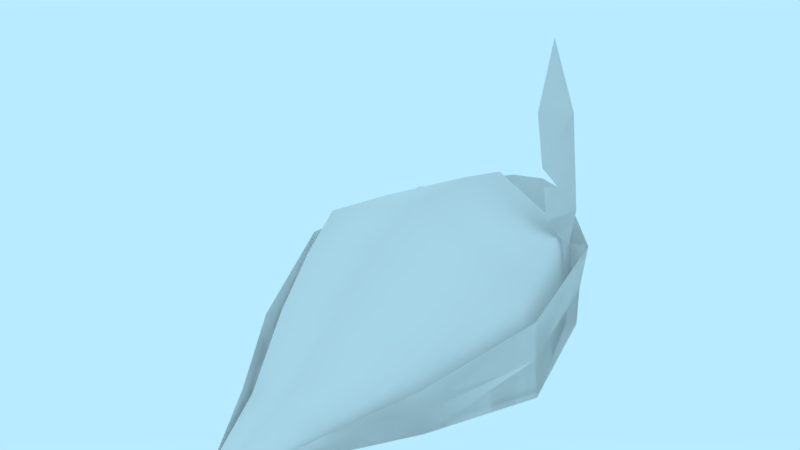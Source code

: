 # Source: pickup-hunters-hat.blend  (saved by Blender 2.79.0; exported with 4.5.12 LTS)
import bpy
from mathutils import Matrix  # noqa: F401  (used for matrix-valued properties, if any)

bpy.ops.wm.read_factory_settings(use_empty=True)
scene = bpy.context.scene
scene.name = 'Scene'

# ---- collections
col_collection_1 = bpy.data.collections.new('Collection 1'); scene.collection.children.link(col_collection_1)

# ---- materials (node trees are filled in below, after node groups)
mat_material = bpy.data.materials.new('Material')
mat_material.alpha_threshold = 0.0
mat_material.use_transparent_shadow = False
mat_material.roughness = 0.5

# ---- material node trees

# ---- world
world_world = bpy.data.worlds.new('World'); scene.world = world_world
world_world.color = (0.4794, 0.8327, 1.0)
world_world.use_sun_shadow = False
world_world.sun_shadow_jitter_overblur = 0.0
world_world.cycles.sampling_method = 'MANUAL'

# ---- meshes
me_pickup_hunters_hat = bpy.data.meshes.new('pickup-hunters-hat')
me_pickup_hunters_hat.from_pydata([(-0.07338, 1.132e-08, 0.259), (0.07338, 1.132e-08, 0.259), (-0.04394, -1.261e-08, -0.2885), (0.0724, 0.03134, 0.2624), (-0.1365, 6.686e-09, 0.153), (-0.1457, -8.205e-09, -0.1877), (-0.2017, -1.585e-12, -3.625e-05), (0.1457, -8.205e-09, -0.1877), (0.1365, 6.686e-09, 0.153), (0.2017, -1.585e-12, -3.626e-05), (-0.05814, 0.02996, 0.259), (0.05814, 0.02996, 0.259), (-0.03481, 0.05062, -0.2779), (0.03481, 0.05062, -0.2779), (0.2017, -1.585e-12, -3.626e-05), (0.0211, 1.586e-08, 0.3629), (-0.1081, 0.0842, 0.153), (-0.1155, 0.141, -0.1877), (-0.1598, 0.1557, -0.004891), (0.1155, 0.141, -0.1877), (0.1081, 0.0842, 0.153), (0.1598, 0.1557, -0.004891), (0.0, 0.03672, 0.259), (0.0, -1.305e-08, -0.2986), (0.0, 1.656e-08, 0.3789), (0.0, 0.1608, -0.1877), (-1.774e-08, 0.1921, -0.004891), (-8.872e-09, 0.102, 0.153), (0.0, 0.04954, 0.259), (0.0, 0.08371, -0.2881), (0.0, 0.1997, -0.1877), (-1.774e-08, 0.2237, -0.004891), (-8.872e-09, 0.1392, 0.153), (-0.0724, 0.03134, 0.2624), (0.0724, 0.03134, 0.2624), (-0.04731, 0.1434, -0.2948), (0.04731, 0.1434, -0.2948), (-0.1361, 0.06828, 0.1562), (-0.1518, 0.1278, -0.1915), (-0.193, 0.1126, 0.0001435), (0.1518, 0.1278, -0.1915), (0.1361, 0.06828, 0.1562), (0.193, 0.1126, 0.0001435), (-0.0211, 1.586e-08, 0.3629), (-0.0724, 0.03134, 0.2624), (0.0, 0.1469, -0.3058), (0.04394, 0.06267, -0.2885), (0.0, 0.06441, -0.2986), (0.1457, 0.058, -0.1877), (0.1958, 0.05628, -3.626e-05), (-0.04394, -1.261e-08, -0.2885), (0.0, -1.305e-08, -0.2986), (0.0, -1.305e-08, -0.2986), (-0.1365, 0.03414, 0.153), (0.1365, 0.03414, 0.153), (-0.1958, 0.05628, -3.625e-05), (-0.1457, 0.058, -0.1877), (-0.04394, 0.06267, -0.2885), (0.0211, 1.586e-08, 0.3629), (0.2017, -1.585e-12, -3.626e-05), (0.1457, -8.205e-09, -0.1877), (-0.1457, -8.205e-09, -0.1877), (0.1365, 6.686e-09, 0.153), (-0.2017, -1.585e-12, -3.625e-05), (0.1457, -8.205e-09, -0.1877), (0.1365, 6.686e-09, 0.153), (-0.2017, -1.585e-12, -3.625e-05), (-0.1457, -8.205e-09, -0.1877), (-0.1365, 6.686e-09, 0.153), (-0.07338, 1.132e-08, 0.259), (-0.1365, 6.686e-09, 0.153), (-0.04394, -1.261e-08, -0.2885), (0.07338, 1.132e-08, 0.259), (0.04394, -1.261e-08, -0.2885), (0.04394, -1.261e-08, -0.2885), (0.0211, 1.586e-08, 0.3629), (0.07338, 1.132e-08, 0.259), (-0.0211, 1.586e-08, 0.3629), (-0.07338, 1.132e-08, 0.259), (-0.04731, 0.1434, -0.2948), (0.04731, 0.1434, -0.2948), (-0.1361, 0.06828, 0.1562), (-0.1518, 0.1278, -0.1915), (-0.193, 0.1126, 0.0001435), (0.1518, 0.1278, -0.1915), (0.1361, 0.06828, 0.1562), (0.193, 0.1126, 0.0001435), (0.0, 0.1469, -0.3058), (0.04394, 0.06267, -0.2885), (0.0, 0.06441, -0.2986), (0.1457, 0.058, -0.1877), (0.1958, 0.05628, -3.626e-05), (-0.1365, 0.03414, 0.153), (0.1365, 0.03414, 0.153), (-0.1958, 0.05628, -3.625e-05), (-0.1457, 0.058, -0.1877), (-0.04394, 0.06267, -0.2885), (0.04394, -1.261e-08, -0.2885), (-0.0211, 1.586e-08, 0.3629), (0.1366, 0.1533, -0.09828), (-1.277e-08, 0.186, 0.08566), (0.135, 0.1272, 0.07332), (-0.1366, 0.1533, -0.09828), (-0.135, 0.1272, 0.07332), (-8.277e-09, 0.2211, -0.1002), (0.1482, 0.07097, -0.1566), (0.1305, 0.1344, -0.1644), (0.1175, 0.1782, -0.1328), (0.07864, 0.3183, -0.156), (0.05647, 0.4025, -0.2219), (0.08613, 0.2982, -0.2362), (0.1212, 0.1707, -0.2038), (0.1314, 0.132, -0.1729), (0.1493, 0.06738, -0.1617), (0.09806, 0.2483, -0.1444), (0.1051, 0.223, -0.1402), (0.1084, 0.2137, -0.1705), (0.1482, 0.07097, -0.1566), (0.1305, 0.1344, -0.1644), (0.1175, 0.1782, -0.1328), (0.07864, 0.3183, -0.156), (0.05647, 0.4025, -0.2219), (0.08613, 0.2982, -0.2362), (0.1212, 0.1707, -0.2038), (0.1314, 0.132, -0.1729), (0.1493, 0.06738, -0.1617), (0.09806, 0.2483, -0.1444), (0.1051, 0.223, -0.1402), (0.1084, 0.2137, -0.1705)], [], [(25, 52, 73, 60), (22, 24, 43, 69), (25, 26, 63, 61), (26, 27, 68, 63), (22, 27, 65, 72), (30, 19, 13, 29), (28, 10, 43, 24), (30, 17, 102, 104), (31, 18, 103, 100), (28, 11, 20, 32), (14, 60, 19, 99, 21), (68, 69, 10, 16), (65, 14, 21, 101, 20), (72, 65, 20, 11), (69, 43, 10), (63, 68, 16, 103, 18), (61, 63, 18, 102, 17), (50, 61, 17, 12), (75, 72, 11), (52, 50, 12, 29), (60, 73, 13, 19), (73, 52, 29, 13), (10, 28, 32, 16), (21, 31, 100, 101), (19, 30, 104, 99), (11, 28, 24, 75), (17, 30, 29, 12), (69, 68, 27, 22), (14, 65, 27, 26), (60, 14, 26, 25), (72, 75, 24, 22), (61, 50, 52, 25), (47, 45, 36, 46), (46, 36, 40, 48), (49, 48, 40, 42), (15, 1, 34), (53, 0, 33, 37), (54, 49, 42, 41), (54, 41, 34, 1), (53, 37, 39, 55), (55, 39, 38, 56), (57, 56, 38, 35), (47, 57, 35, 45), (77, 33, 0), (88, 90, 84, 80), (23, 2, 57, 47), (2, 5, 56, 57), (6, 55, 56, 5), (4, 53, 55, 6), (8, 54, 1), (8, 9, 49, 54), (4, 0, 53), (89, 88, 80, 87), (9, 7, 48, 49), (74, 46, 48, 7), (23, 47, 46, 74), (91, 86, 84, 90), (58, 3, 76), (92, 81, 44, 78), (93, 85, 86, 91), (93, 76, 3, 85), (92, 94, 83, 81), (94, 95, 82, 83), (96, 79, 82, 95), (89, 87, 79, 96), (98, 78, 44), (51, 89, 96, 71), (71, 96, 95, 67), (66, 67, 95, 94), (70, 66, 94, 92), (62, 76, 93), (62, 93, 91, 59), (70, 92, 78), (59, 91, 90, 64), (97, 64, 90, 88), (51, 97, 88, 89), (99, 104, 31, 21), (104, 102, 18, 31), (100, 103, 16, 32), (101, 100, 32, 20), (105, 106, 112, 113), (106, 107, 111, 112), (115, 116, 111, 107), (111, 116, 110), (114, 108, 110, 116), (109, 110, 108), (117, 125, 124, 118), (118, 124, 123, 119), (127, 119, 123, 128), (123, 122, 128), (126, 128, 122, 120), (121, 120, 122)])
me_pickup_hunters_hat.polygons.foreach_set('use_smooth', [1, 1, 1, 1, 1, 1, 1, 1, 1, 1, 1, 1, 1, 1, 1, 1, 1, 1, 1, 1, 1, 1, 1, 1, 1, 1, 1, 1, 1, 1, 1, 1, 1, 1, 1, 1, 1, 1, 1, 1, 1, 1, 1, 1, 1, 1, 1, 1, 1, 1, 1, 1, 1, 1, 1, 1, 1, 1, 1, 1, 1, 1, 1, 1, 1, 1, 1, 1, 1, 1, 1, 1, 1, 1, 1, 1, 1, 1, 1, 1, 0, 0, 0, 0, 0, 0, 0, 0, 0, 0, 0, 0])
_k = set([(0, 4), (1, 8), (2, 5), (2, 23), (3, 58), (3, 85), (4, 6), (5, 6), (7, 9), (7, 74), (8, 9), (14, 60), (14, 65), (15, 34), (23, 74), (24, 43), (24, 75), (33, 37), (33, 77), (34, 41), (35, 38), (35, 45), (36, 40), (36, 45), (37, 39), (38, 39), (40, 42), (41, 42), (43, 69), (44, 81), (44, 98), (50, 52), (50, 61), (51, 71), (51, 97), (52, 73), (59, 62), (59, 64), (60, 73), (61, 63), (62, 76), (63, 68), (64, 97), (65, 72), (66, 67), (66, 70), (67, 71), (68, 69), (70, 78), (72, 75), (79, 82), (79, 87), (80, 84), (80, 87), (81, 83), (82, 83), (84, 86), (85, 86)])
me_pickup_hunters_hat.attributes.new('sharp_edge', 'BOOLEAN', 'EDGE').data.foreach_set('value', [ (min(e.vertices), max(e.vertices)) in _k for e in me_pickup_hunters_hat.edges])
_uv = me_pickup_hunters_hat.uv_layers.new(name='UVMap')
_uv.uv.foreach_set('vector', [0.4514, 0.1835, 0.4534, 0.08753, 0.4848, 0.09403, 0.5624, 0.1639, 0.4459, 0.4534, 0.4443, 0.5351, 0.4306, 0.5247, 0.3941, 0.4576, 0.4514, 0.1835, 0.4495, 0.2805, 0.3044, 0.286, 0.3414, 0.1594, 0.4495, 0.2805, 0.4475, 0.3779, 0.3479, 0.3893, 0.3044, 0.286, 0.4459, 0.4534, 0.4475, 0.3779, 0.5465, 0.3933, 0.4975, 0.4597, 0.2129, 0.8587, 0.2737, 0.864, 0.2371, 0.9364, 0.2118, 0.9278, 0.2177, 0.5788, 0.1727, 0.574, 0.2032, 0.4961, 0.2193, 0.4852, 0.2129, 0.8587, 0.1521, 0.862, 0.1393, 0.815, 0.2137, 0.8132, 0.2146, 0.7636, 0.1249, 0.764, 0.131, 0.7153, 0.2154, 0.7118, 0.2177, 0.5788, 0.2628, 0.5756, 0.2915, 0.6608, 0.2162, 0.6663, 0.3792, 0.7599, 0.3383, 0.8959, 0.2737, 0.864, 0.288, 0.8175, 0.3042, 0.767, 0.09658, 0.6409, 0.1544, 0.5673, 0.1727, 0.574, 0.1411, 0.6582, 0.3366, 0.6449, 0.3792, 0.7599, 0.3042, 0.767, 0.2997, 0.7181, 0.2915, 0.6608, 0.2813, 0.5695, 0.3366, 0.6449, 0.2915, 0.6608, 0.2628, 0.5756, 0.1544, 0.5673, 0.2032, 0.4961, 0.1727, 0.574, 0.05008, 0.7543, 0.09658, 0.6409, 0.1411, 0.6582, 0.131, 0.7153, 0.1249, 0.764, 0.08641, 0.8917, 0.05008, 0.7543, 0.1249, 0.764, 0.1393, 0.815, 0.1521, 0.862, 0.1733, 0.9616, 0.08641, 0.8917, 0.1521, 0.862, 0.1862, 0.9355, 0.2349, 0.4967, 0.2813, 0.5695, 0.2628, 0.5756, 0.2111, 0.9696, 0.1733, 0.9616, 0.1862, 0.9355, 0.2118, 0.9278, 0.3383, 0.8959, 0.2491, 0.9629, 0.2371, 0.9364, 0.2737, 0.864, 0.2491, 0.9629, 0.2111, 0.9696, 0.2118, 0.9278, 0.2371, 0.9364, 0.1727, 0.574, 0.2177, 0.5788, 0.2162, 0.6663, 0.1411, 0.6582, 0.3042, 0.767, 0.2146, 0.7636, 0.2154, 0.7118, 0.2997, 0.7181, 0.2737, 0.864, 0.2129, 0.8587, 0.2137, 0.8132, 0.288, 0.8175, 0.2628, 0.5756, 0.2177, 0.5788, 0.2193, 0.4852, 0.2349, 0.4967, 0.1521, 0.862, 0.2129, 0.8587, 0.2118, 0.9278, 0.1862, 0.9355, 0.3941, 0.4576, 0.3479, 0.3893, 0.4475, 0.3779, 0.4459, 0.4534, 0.5942, 0.2919, 0.5465, 0.3933, 0.4475, 0.3779, 0.4495, 0.2805, 0.5624, 0.1639, 0.5942, 0.2919, 0.4495, 0.2805, 0.4514, 0.1835, 0.4975, 0.4597, 0.4584, 0.5253, 0.4443, 0.5351, 0.4459, 0.4534, 0.3414, 0.1594, 0.4217, 0.09274, 0.4534, 0.08753, 0.4514, 0.1835, 0.6883, 0.5, 0.6513, 0.5, 0.6533, 0.47, 0.6894, 0.4714, 0.6894, 0.4714, 0.6533, 0.47, 0.665, 0.3789, 0.6961, 0.3811, 0.7081, 0.2593, 0.6961, 0.3811, 0.665, 0.3789, 0.6834, 0.2577, 0.7392, 0.00878, 0.7375, 0.0809, 0.7238, 0.07836, 0.7204, 0.8429, 0.7375, 0.9191, 0.7238, 0.9216, 0.7055, 0.8452, 0.7204, 0.1571, 0.7081, 0.2593, 0.6834, 0.2577, 0.7055, 0.1548, 0.7204, 0.1571, 0.7055, 0.1548, 0.7238, 0.07836, 0.7375, 0.0809, 0.7204, 0.8429, 0.7055, 0.8452, 0.6834, 0.7423, 0.7081, 0.7407, 0.7081, 0.7407, 0.6834, 0.7423, 0.665, 0.6211, 0.6961, 0.6189, 0.6894, 0.5286, 0.6961, 0.6189, 0.665, 0.6211, 0.6533, 0.53, 0.6883, 0.5, 0.6894, 0.5286, 0.6533, 0.53, 0.6513, 0.5, 0.7392, 0.9912, 0.7238, 0.9216, 0.7375, 0.9191, 0.8339, 0.5286, 0.8407, 0.6189, 0.8096, 0.6211, 0.7979, 0.53, 0.7166, 0.5, 0.717, 0.5277, 0.6894, 0.5286, 0.6883, 0.5, 0.717, 0.5277, 0.7217, 0.617, 0.6961, 0.6189, 0.6894, 0.5286, 0.7333, 0.739, 0.7081, 0.7407, 0.6961, 0.6189, 0.7217, 0.617, 0.7355, 0.8426, 0.7204, 0.8429, 0.7081, 0.7407, 0.7333, 0.739, 0.7355, 0.1574, 0.7204, 0.1571, 0.7375, 0.0809, 0.7355, 0.1574, 0.7333, 0.261, 0.7081, 0.2593, 0.7204, 0.1571, 0.7355, 0.8426, 0.7375, 0.9191, 0.7204, 0.8429, 0.8329, 0.5, 0.8339, 0.5286, 0.7979, 0.53, 0.7959, 0.5, 0.7333, 0.261, 0.7217, 0.383, 0.6961, 0.3811, 0.7081, 0.2593, 0.717, 0.4723, 0.6894, 0.4714, 0.6961, 0.3811, 0.7217, 0.383, 0.7166, 0.5, 0.6883, 0.5, 0.6894, 0.4714, 0.717, 0.4723, 0.8527, 0.7407, 0.828, 0.7423, 0.8096, 0.6211, 0.8407, 0.6189, 0.8838, 0.9912, 0.8684, 0.9216, 0.8821, 0.9191, 0.865, 0.1571, 0.8501, 0.1548, 0.8684, 0.07836, 0.8821, 0.0809, 0.865, 0.8429, 0.8501, 0.8452, 0.828, 0.7423, 0.8527, 0.7407, 0.865, 0.8429, 0.8821, 0.9191, 0.8684, 0.9216, 0.8501, 0.8452, 0.865, 0.1571, 0.8527, 0.2593, 0.828, 0.2577, 0.8501, 0.1548, 0.8527, 0.2593, 0.8407, 0.3811, 0.8096, 0.3789, 0.828, 0.2577, 0.8339, 0.4714, 0.7979, 0.47, 0.8096, 0.3789, 0.8407, 0.3811, 0.8329, 0.5, 0.7959, 0.5, 0.7979, 0.47, 0.8339, 0.4714, 0.8838, 0.00878, 0.8821, 0.0809, 0.8684, 0.07836, 0.8611, 0.5, 0.8329, 0.5, 0.8339, 0.4714, 0.8616, 0.4723, 0.8616, 0.4723, 0.8339, 0.4714, 0.8407, 0.3811, 0.8663, 0.383, 0.8778, 0.261, 0.8663, 0.383, 0.8407, 0.3811, 0.8527, 0.2593, 0.88, 0.1574, 0.8778, 0.261, 0.8527, 0.2593, 0.865, 0.1571, 0.88, 0.8426, 0.8821, 0.9191, 0.865, 0.8429, 0.88, 0.8426, 0.865, 0.8429, 0.8527, 0.7407, 0.8778, 0.739, 0.88, 0.1574, 0.865, 0.1571, 0.8821, 0.0809, 0.8778, 0.739, 0.8527, 0.7407, 0.8407, 0.6189, 0.8663, 0.617, 0.8616, 0.5277, 0.8663, 0.617, 0.8407, 0.6189, 0.8339, 0.5286, 0.8611, 0.5, 0.8616, 0.5277, 0.8339, 0.5286, 0.8329, 0.5, 0.288, 0.8175, 0.2137, 0.8132, 0.2146, 0.7636, 0.3042, 0.767, 0.2137, 0.8132, 0.1393, 0.815, 0.1249, 0.764, 0.2146, 0.7636, 0.2154, 0.7118, 0.131, 0.7153, 0.1411, 0.6582, 0.2162, 0.6663, 0.2997, 0.7181, 0.2154, 0.7118, 0.2162, 0.6663, 0.2915, 0.6608, 0.07544, 0.06355, 0.07444, 0.102, 0.07951, 0.1012, 0.0787, 0.06182, 0.07444, 0.102, 0.05247, 0.1256, 0.09392, 0.1268, 0.07951, 0.1012, 0.05286, 0.1529, 0.07104, 0.1497, 0.09392, 0.1268, 0.05247, 0.1256, 0.09392, 0.1268, 0.07104, 0.1497, 0.1015, 0.2054, 0.05308, 0.1683, 0.05368, 0.2109, 0.1015, 0.2054, 0.07104, 0.1497, 0.0842, 0.2664, 0.1015, 0.2054, 0.05368, 0.2109, 0.07544, 0.06355, 0.0787, 0.06182, 0.07951, 0.1012, 0.07444, 0.102, 0.07444, 0.102, 0.07951, 0.1012, 0.09392, 0.1268, 0.05247, 0.1256, 0.05286, 0.1529, 0.05247, 0.1256, 0.09392, 0.1268, 0.07104, 0.1497, 0.09392, 0.1268, 0.1015, 0.2054, 0.07104, 0.1497, 0.05308, 0.1683, 0.07104, 0.1497, 0.1015, 0.2054, 0.05368, 0.2109, 0.0842, 0.2664, 0.05368, 0.2109, 0.1015, 0.2054])
me_pickup_hunters_hat.materials.append(mat_material)
me_pickup_hunters_hat.use_remesh_preserve_volume = False
me_pickup_hunters_hat.use_remesh_preserve_attributes = False
me_pickup_hunters_hat.use_mirror_vertex_groups = False
me_pickup_hunters_hat.use_paint_bone_selection = False
me_pickup_hunters_hat.use_paint_mask = True
me_pickup_hunters_hat.update()

# ---- objects
ob_pickup_hunters_hat = bpy.data.objects.new('pickup-hunters-hat', me_pickup_hunters_hat)

# ---- transforms, parenting, visibility, modifiers, constraints
ob_pickup_hunters_hat.location = (0.0, 0.0, 0.0)
ob_pickup_hunters_hat.rotation_euler = (1.571, -0.0, 0.0)
ob_pickup_hunters_hat.lineart.crease_threshold = 0.0
_m = ob_pickup_hunters_hat.modifiers.new('EdgeSplit', 'EDGE_SPLIT')
_m.use_edge_angle = False

# ---- collection membership
col_collection_1.objects.link(ob_pickup_hunters_hat)

# ---- scene / render settings (as saved in the file)
scene.frame_start = 0; scene.frame_end = 250; scene.frame_set(0)
scene.render.engine = 'BLENDER_EEVEE_NEXT'
scene.render.resolution_percentage = 50
scene.render.fps = 30
scene.render.dither_intensity = 0.0
scene.cycles.use_denoising = False
scene.cycles.samples = 128
scene.cycles.sampling_pattern = 'TABULATED_SOBOL'
scene.cycles.use_adaptive_sampling = False
scene.cycles.use_light_tree = False
scene.cycles.blur_glossy = 0.0
scene.cycles.sample_clamp_indirect = 0.0
scene.view_settings.view_transform = 'Standard'
bpy.context.view_layer.update()

# ---- added for rendering (the .blend has no active camera): camera
cam_auto = bpy.data.cameras.new('AutoCamera')
cam_auto.lens = 50.0
cam_auto.sensor_width = 36.0
cam_auto.clip_end = 1000.0
ob_auto_camera = bpy.data.objects.new('AutoCamera', cam_auto)
scene.collection.objects.link(ob_auto_camera)
ob_auto_camera.location = (0.82421, -1.02556, 0.86064)
ob_auto_camera.rotation_euler = (1.09748, -7.21219e-08, 0.694738)
scene.camera = ob_auto_camera
bpy.context.view_layer.update()
